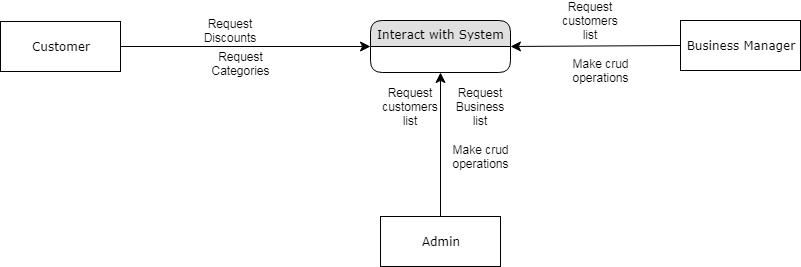

The diagram above was exported from draw.io. Its source (the exported page's mxGraphModel, read from the mxfile embedded in the PNG):
<mxGraphModel dx="1314" dy="567" grid="1" gridSize="10" guides="1" tooltips="1" connect="1" arrows="1" fold="1" page="1" pageScale="1" pageWidth="1100" pageHeight="850" background="#ffffff" math="0" shadow="0">
  <root>
    <mxCell id="0" />
    <mxCell id="1" parent="0" />
    <mxCell id="1fdf3b25b50cf41e-27" style="edgeStyle=none;html=1;labelBackgroundColor=none;startFill=0;startSize=8;endFill=1;endSize=8;fontFamily=Verdana;fontSize=12;" parent="1" source="17472293e6e8944d-30" target="1fdf3b25b50cf41e-1" edge="1">
      <mxGeometry relative="1" as="geometry" />
    </mxCell>
    <mxCell id="17472293e6e8944d-30" value="Customer" style="whiteSpace=wrap;html=1;rounded=0;shadow=0;comic=0;labelBackgroundColor=none;strokeColor=#000000;strokeWidth=1;fillColor=#FFFFFF;fontFamily=Verdana;fontSize=12;fontColor=#000000;align=center;" parent="1" vertex="1">
      <mxGeometry x="60" y="55" width="120" height="50" as="geometry" />
    </mxCell>
    <mxCell id="1fdf3b25b50cf41e-1" value="&lt;span&gt;Interact with System&lt;/span&gt;" style="swimlane;html=1;fontStyle=0;childLayout=stackLayout;horizontal=1;startSize=26;fillColor=#e0e0e0;horizontalStack=0;resizeParent=1;resizeLast=0;collapsible=1;marginBottom=0;swimlaneFillColor=#ffffff;align=center;rounded=1;shadow=0;comic=0;labelBackgroundColor=none;strokeColor=#000000;strokeWidth=1;fontFamily=Verdana;fontSize=12;fontColor=#000000;" parent="1" vertex="1">
      <mxGeometry x="430" y="54" width="140" height="52" as="geometry" />
    </mxCell>
    <mxCell id="agcJ3bxGbLuxTiw6YlJ8-1" value="Request Discounts" style="text;html=1;strokeColor=none;fillColor=none;align=center;verticalAlign=middle;whiteSpace=wrap;rounded=0;" vertex="1" parent="1">
      <mxGeometry x="270" y="54" width="40" height="20" as="geometry" />
    </mxCell>
    <mxCell id="agcJ3bxGbLuxTiw6YlJ8-2" value="Request Categories" style="text;html=1;strokeColor=none;fillColor=none;align=center;verticalAlign=middle;whiteSpace=wrap;rounded=0;" vertex="1" parent="1">
      <mxGeometry x="280" y="87" width="40" height="20" as="geometry" />
    </mxCell>
    <mxCell id="agcJ3bxGbLuxTiw6YlJ8-3" value="Business Manager" style="whiteSpace=wrap;html=1;rounded=0;shadow=0;comic=0;labelBackgroundColor=none;strokeColor=#000000;strokeWidth=1;fillColor=#FFFFFF;fontFamily=Verdana;fontSize=12;fontColor=#000000;align=center;" vertex="1" parent="1">
      <mxGeometry x="740" y="54" width="120" height="50" as="geometry" />
    </mxCell>
    <mxCell id="agcJ3bxGbLuxTiw6YlJ8-4" style="edgeStyle=none;html=1;labelBackgroundColor=none;startFill=0;startSize=8;endFill=1;endSize=8;fontFamily=Verdana;fontSize=12;exitX=0;exitY=0.5;exitDx=0;exitDy=0;entryX=1;entryY=0.5;entryDx=0;entryDy=0;" edge="1" parent="1" source="agcJ3bxGbLuxTiw6YlJ8-3" target="1fdf3b25b50cf41e-1">
      <mxGeometry relative="1" as="geometry">
        <mxPoint x="490" y="190" as="sourcePoint" />
        <mxPoint x="740" y="190" as="targetPoint" />
      </mxGeometry>
    </mxCell>
    <mxCell id="agcJ3bxGbLuxTiw6YlJ8-5" value="Request customers list" style="text;html=1;strokeColor=none;fillColor=none;align=center;verticalAlign=middle;whiteSpace=wrap;rounded=0;" vertex="1" parent="1">
      <mxGeometry x="630" y="44" width="40" height="20" as="geometry" />
    </mxCell>
    <mxCell id="agcJ3bxGbLuxTiw6YlJ8-6" value="Admin" style="whiteSpace=wrap;html=1;rounded=0;shadow=0;comic=0;labelBackgroundColor=none;strokeColor=#000000;strokeWidth=1;fillColor=#FFFFFF;fontFamily=Verdana;fontSize=12;fontColor=#000000;align=center;" vertex="1" parent="1">
      <mxGeometry x="440" y="250" width="120" height="50" as="geometry" />
    </mxCell>
    <mxCell id="agcJ3bxGbLuxTiw6YlJ8-7" style="edgeStyle=none;html=1;labelBackgroundColor=none;startFill=0;startSize=8;endFill=1;endSize=8;fontFamily=Verdana;fontSize=12;exitX=0.5;exitY=0;exitDx=0;exitDy=0;entryX=0.5;entryY=1;entryDx=0;entryDy=0;" edge="1" parent="1" source="agcJ3bxGbLuxTiw6YlJ8-6" target="1fdf3b25b50cf41e-1">
      <mxGeometry relative="1" as="geometry">
        <mxPoint x="620" y="160" as="sourcePoint" />
        <mxPoint x="450" y="161" as="targetPoint" />
      </mxGeometry>
    </mxCell>
    <mxCell id="agcJ3bxGbLuxTiw6YlJ8-8" value="Request Business list" style="text;html=1;strokeColor=none;fillColor=none;align=center;verticalAlign=middle;whiteSpace=wrap;rounded=0;" vertex="1" parent="1">
      <mxGeometry x="520" y="130" width="40" height="20" as="geometry" />
    </mxCell>
    <mxCell id="agcJ3bxGbLuxTiw6YlJ8-9" value="Request customers list" style="text;html=1;strokeColor=none;fillColor=none;align=center;verticalAlign=middle;whiteSpace=wrap;rounded=0;" vertex="1" parent="1">
      <mxGeometry x="450" y="130" width="40" height="20" as="geometry" />
    </mxCell>
    <mxCell id="agcJ3bxGbLuxTiw6YlJ8-10" value="Make crud operations" style="text;html=1;strokeColor=none;fillColor=none;align=center;verticalAlign=middle;whiteSpace=wrap;rounded=0;" vertex="1" parent="1">
      <mxGeometry x="640" y="94" width="40" height="20" as="geometry" />
    </mxCell>
    <mxCell id="agcJ3bxGbLuxTiw6YlJ8-11" value="Make crud operations" style="text;html=1;strokeColor=none;fillColor=none;align=center;verticalAlign=middle;whiteSpace=wrap;rounded=0;" vertex="1" parent="1">
      <mxGeometry x="520" y="180" width="40" height="20" as="geometry" />
    </mxCell>
  </root>
</mxGraphModel>